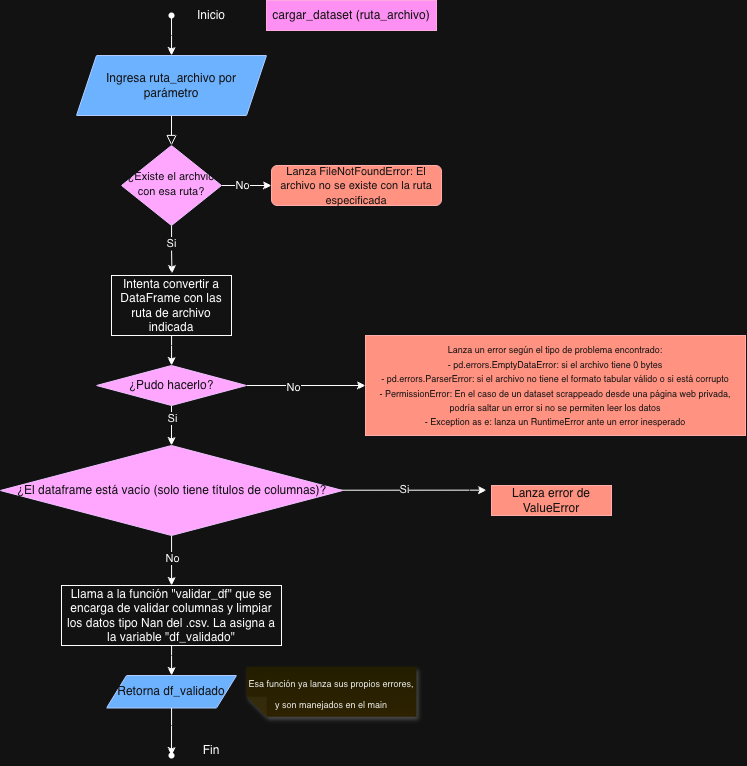

The diagram above was exported from draw.io. Its source (the exported page's mxGraphModel, read from the mxfile embedded in the PNG):
<mxGraphModel dx="1263" dy="928" grid="1" gridSize="10" guides="1" tooltips="1" connect="1" arrows="1" fold="1" page="1" pageScale="1" pageWidth="827" pageHeight="1169" math="0" shadow="0">
  <root>
    <mxCell id="WIyWlLk6GJQsqaUBKTNV-0" />
    <mxCell id="WIyWlLk6GJQsqaUBKTNV-1" parent="WIyWlLk6GJQsqaUBKTNV-0" />
    <mxCell id="WIyWlLk6GJQsqaUBKTNV-2" edge="1" parent="WIyWlLk6GJQsqaUBKTNV-1" style="rounded=0;html=1;jettySize=auto;orthogonalLoop=1;fontSize=11;endArrow=block;endFill=0;endSize=8;strokeWidth=1;shadow=0;labelBackgroundColor=none;edgeStyle=orthogonalEdgeStyle;" target="WIyWlLk6GJQsqaUBKTNV-6" value="">
      <mxGeometry relative="1" as="geometry">
        <mxPoint x="220" y="120" as="sourcePoint" />
      </mxGeometry>
    </mxCell>
    <mxCell id="1qdsG6eFFdp5vBGyUcqR-12" edge="1" parent="WIyWlLk6GJQsqaUBKTNV-1" source="WIyWlLk6GJQsqaUBKTNV-6" style="edgeStyle=orthogonalEdgeStyle;rounded=0;orthogonalLoop=1;jettySize=auto;html=1;entryX=0;entryY=0.5;entryDx=0;entryDy=0;" target="WIyWlLk6GJQsqaUBKTNV-7">
      <mxGeometry relative="1" as="geometry" />
    </mxCell>
    <mxCell id="1qdsG6eFFdp5vBGyUcqR-13" connectable="0" parent="1qdsG6eFFdp5vBGyUcqR-12" style="edgeLabel;html=1;align=center;verticalAlign=middle;resizable=0;points=[];" value="No" vertex="1">
      <mxGeometry relative="1" x="-0.1867" y="1" as="geometry">
        <mxPoint as="offset" />
      </mxGeometry>
    </mxCell>
    <mxCell id="WIyWlLk6GJQsqaUBKTNV-6" parent="WIyWlLk6GJQsqaUBKTNV-1" style="rhombus;whiteSpace=wrap;html=1;shadow=0;fontFamily=Helvetica;fontSize=12;align=center;strokeWidth=1;spacing=6;spacingTop=-4;fillColor=#6a00ff;fontColor=#ffffff;strokeColor=#3700CC;" value="&lt;font style=&quot;font-size: 11px;&quot;&gt;¿Existe el archvio con esa ruta?&lt;/font&gt;" vertex="1">
      <mxGeometry height="80" width="100" x="170" y="170" as="geometry" />
    </mxCell>
    <mxCell id="WIyWlLk6GJQsqaUBKTNV-7" parent="WIyWlLk6GJQsqaUBKTNV-1" style="rounded=1;whiteSpace=wrap;html=1;fontSize=12;glass=0;strokeWidth=1;shadow=0;fillColor=#e51400;fontColor=#ffffff;strokeColor=#B20000;" value="&lt;font style=&quot;font-size: 11px;&quot;&gt;Lanza FileNotFoundError: El archivo no se existe con la ruta especificada&lt;/font&gt;" vertex="1">
      <mxGeometry height="40" width="170" x="320" y="190" as="geometry" />
    </mxCell>
    <mxCell id="1qdsG6eFFdp5vBGyUcqR-2" edge="1" parent="WIyWlLk6GJQsqaUBKTNV-1" source="1qdsG6eFFdp5vBGyUcqR-0" style="edgeStyle=orthogonalEdgeStyle;rounded=0;orthogonalLoop=1;jettySize=auto;html=1;" value="">
      <mxGeometry relative="1" as="geometry">
        <mxPoint x="220.0344827586207" y="80" as="targetPoint" />
      </mxGeometry>
    </mxCell>
    <mxCell id="1qdsG6eFFdp5vBGyUcqR-0" parent="WIyWlLk6GJQsqaUBKTNV-1" style="shape=waypoint;sketch=0;size=6;pointerEvents=1;points=[];fillColor=none;resizable=0;rotatable=0;perimeter=centerPerimeter;snapToPoint=1;" value="" vertex="1">
      <mxGeometry height="20" width="20" x="210" y="30" as="geometry" />
    </mxCell>
    <mxCell id="1qdsG6eFFdp5vBGyUcqR-1" parent="WIyWlLk6GJQsqaUBKTNV-1" style="text;html=1;whiteSpace=wrap;strokeColor=none;fillColor=none;align=center;verticalAlign=middle;rounded=0;" value="Inicio" vertex="1">
      <mxGeometry height="30" width="60" x="230" y="25" as="geometry" />
    </mxCell>
    <mxCell id="1qdsG6eFFdp5vBGyUcqR-3" parent="WIyWlLk6GJQsqaUBKTNV-1" style="shape=parallelogram;perimeter=parallelogramPerimeter;whiteSpace=wrap;html=1;fixedSize=1;fillColor=#0050ef;fontColor=#ffffff;strokeColor=#001DBC;" value="Ingresa ruta_archivo por parámetro" vertex="1">
      <mxGeometry height="60" width="190" x="125" y="80" as="geometry" />
    </mxCell>
    <mxCell id="1qdsG6eFFdp5vBGyUcqR-6" edge="1" parent="WIyWlLk6GJQsqaUBKTNV-1" source="1qdsG6eFFdp5vBGyUcqR-4" style="edgeStyle=orthogonalEdgeStyle;rounded=0;orthogonalLoop=1;jettySize=auto;html=1;" target="1qdsG6eFFdp5vBGyUcqR-5" value="">
      <mxGeometry relative="1" as="geometry" />
    </mxCell>
    <mxCell id="1qdsG6eFFdp5vBGyUcqR-4" parent="WIyWlLk6GJQsqaUBKTNV-1" style="whiteSpace=wrap;html=1;" value="Intenta convertir a DataFrame con las ruta de archivo indicada" vertex="1">
      <mxGeometry height="60" width="120" x="160" y="300" as="geometry" />
    </mxCell>
    <mxCell id="1qdsG6eFFdp5vBGyUcqR-8" edge="1" parent="WIyWlLk6GJQsqaUBKTNV-1" source="1qdsG6eFFdp5vBGyUcqR-5" style="edgeStyle=orthogonalEdgeStyle;rounded=0;orthogonalLoop=1;jettySize=auto;html=1;" value="">
      <mxGeometry relative="1" as="geometry">
        <mxPoint x="220" y="470" as="targetPoint" />
      </mxGeometry>
    </mxCell>
    <mxCell id="1qdsG6eFFdp5vBGyUcqR-9" connectable="0" parent="1qdsG6eFFdp5vBGyUcqR-8" style="edgeLabel;html=1;align=center;verticalAlign=middle;resizable=0;points=[];" value="Si" vertex="1">
      <mxGeometry relative="1" x="-0.4017" as="geometry">
        <mxPoint as="offset" />
      </mxGeometry>
    </mxCell>
    <mxCell id="1qdsG6eFFdp5vBGyUcqR-16" edge="1" parent="WIyWlLk6GJQsqaUBKTNV-1" source="1qdsG6eFFdp5vBGyUcqR-5" style="edgeStyle=orthogonalEdgeStyle;rounded=0;orthogonalLoop=1;jettySize=auto;html=1;" target="1qdsG6eFFdp5vBGyUcqR-15" value="">
      <mxGeometry relative="1" as="geometry" />
    </mxCell>
    <mxCell id="1qdsG6eFFdp5vBGyUcqR-17" connectable="0" parent="1qdsG6eFFdp5vBGyUcqR-16" style="edgeLabel;html=1;align=center;verticalAlign=middle;resizable=0;points=[];" value="No" vertex="1">
      <mxGeometry relative="1" x="-0.2126" y="-1" as="geometry">
        <mxPoint as="offset" />
      </mxGeometry>
    </mxCell>
    <mxCell id="1qdsG6eFFdp5vBGyUcqR-5" parent="WIyWlLk6GJQsqaUBKTNV-1" style="rhombus;whiteSpace=wrap;html=1;fillColor=#6a00ff;fontColor=#ffffff;strokeColor=#3700CC;" value="¿Pudo hacerlo?" vertex="1">
      <mxGeometry height="40" width="150" x="145" y="390" as="geometry" />
    </mxCell>
    <mxCell id="1qdsG6eFFdp5vBGyUcqR-10" edge="1" parent="WIyWlLk6GJQsqaUBKTNV-1" source="WIyWlLk6GJQsqaUBKTNV-6" style="edgeStyle=orthogonalEdgeStyle;rounded=0;orthogonalLoop=1;jettySize=auto;html=1;entryX=0.504;entryY=-0.033;entryDx=0;entryDy=0;entryPerimeter=0;" target="1qdsG6eFFdp5vBGyUcqR-4">
      <mxGeometry relative="1" as="geometry" />
    </mxCell>
    <mxCell id="1qdsG6eFFdp5vBGyUcqR-11" connectable="0" parent="1qdsG6eFFdp5vBGyUcqR-10" style="edgeLabel;html=1;align=center;verticalAlign=middle;resizable=0;points=[];" value="Si" vertex="1">
      <mxGeometry relative="1" x="-0.2694" y="-1" as="geometry">
        <mxPoint as="offset" />
      </mxGeometry>
    </mxCell>
    <mxCell id="1qdsG6eFFdp5vBGyUcqR-18" edge="1" parent="WIyWlLk6GJQsqaUBKTNV-1" style="edgeStyle=orthogonalEdgeStyle;rounded=0;orthogonalLoop=1;jettySize=auto;html=1;">
      <mxGeometry relative="1" as="geometry">
        <Array as="points">
          <mxPoint x="518" y="514.69" />
        </Array>
        <mxPoint x="380.00200000000007" y="514.73" as="sourcePoint" />
        <mxPoint x="535" y="514.69" as="targetPoint" />
      </mxGeometry>
    </mxCell>
    <mxCell id="1qdsG6eFFdp5vBGyUcqR-19" connectable="0" parent="1qdsG6eFFdp5vBGyUcqR-18" style="edgeLabel;html=1;align=center;verticalAlign=middle;resizable=0;points=[];" value="Si" vertex="1">
      <mxGeometry relative="1" x="-0.0743" y="1" as="geometry">
        <mxPoint as="offset" />
      </mxGeometry>
    </mxCell>
    <mxCell id="1qdsG6eFFdp5vBGyUcqR-22" edge="1" parent="WIyWlLk6GJQsqaUBKTNV-1" source="1qdsG6eFFdp5vBGyUcqR-14" style="edgeStyle=orthogonalEdgeStyle;rounded=0;orthogonalLoop=1;jettySize=auto;html=1;" target="1qdsG6eFFdp5vBGyUcqR-21" value="">
      <mxGeometry relative="1" as="geometry" />
    </mxCell>
    <mxCell id="1qdsG6eFFdp5vBGyUcqR-23" connectable="0" parent="1qdsG6eFFdp5vBGyUcqR-22" style="edgeLabel;html=1;align=center;verticalAlign=middle;resizable=0;points=[];" value="No" vertex="1">
      <mxGeometry relative="1" x="-0.112" as="geometry">
        <mxPoint as="offset" />
      </mxGeometry>
    </mxCell>
    <mxCell id="1qdsG6eFFdp5vBGyUcqR-14" parent="WIyWlLk6GJQsqaUBKTNV-1" style="rhombus;whiteSpace=wrap;html=1;fillColor=#6a00ff;fontColor=#ffffff;strokeColor=#3700CC;" value="¿El dataframe está vacío (solo tiene títulos de columnas)?" vertex="1">
      <mxGeometry height="90" width="342.5" x="48.75" y="470" as="geometry" />
    </mxCell>
    <mxCell id="1qdsG6eFFdp5vBGyUcqR-15" parent="WIyWlLk6GJQsqaUBKTNV-1" style="whiteSpace=wrap;html=1;fillColor=#e51400;fontColor=#ffffff;strokeColor=#B20000;" value="&lt;font style=&quot;font-size: 9px;&quot;&gt;Lanza un error según el tipo de problema encontrado:&lt;/font&gt;&lt;div&gt;&lt;font style=&quot;font-size: 9px;&quot;&gt;- pd.errors.EmptyDataError: si el archivo tiene 0 bytes&lt;/font&gt;&lt;/div&gt;&lt;div&gt;&lt;font style=&quot;font-size: 9px;&quot;&gt;- pd.errors.ParserError: si el archivo no tiene el formato tabular válido o si está corrupto&lt;/font&gt;&lt;/div&gt;&lt;div&gt;&lt;font style=&quot;font-size: 9px;&quot;&gt;- PermissionError: En el caso de un dataset scrappeado desde una página web privada, podría saltar un error si no se permiten leer los datos&lt;/font&gt;&lt;/div&gt;&lt;div&gt;&lt;font style=&quot;font-size: 9px;&quot;&gt;- Exception as e: lanza un RuntimeError ante un error inesperado&lt;/font&gt;&lt;/div&gt;" vertex="1">
      <mxGeometry height="100" width="380" x="414" y="360" as="geometry" />
    </mxCell>
    <mxCell id="1qdsG6eFFdp5vBGyUcqR-20" parent="WIyWlLk6GJQsqaUBKTNV-1" style="whiteSpace=wrap;html=1;fillColor=#e51400;fontColor=#ffffff;strokeColor=#B20000;" value="Lanza error de ValueError" vertex="1">
      <mxGeometry height="30" width="120" x="540" y="510" as="geometry" />
    </mxCell>
    <mxCell id="YgUEaICPKCkQu0I9BgTe-1" edge="1" parent="WIyWlLk6GJQsqaUBKTNV-1" source="1qdsG6eFFdp5vBGyUcqR-21" style="edgeStyle=orthogonalEdgeStyle;rounded=0;orthogonalLoop=1;jettySize=auto;html=1;" target="1qdsG6eFFdp5vBGyUcqR-36" value="">
      <mxGeometry relative="1" as="geometry" />
    </mxCell>
    <mxCell id="1qdsG6eFFdp5vBGyUcqR-21" parent="WIyWlLk6GJQsqaUBKTNV-1" style="whiteSpace=wrap;html=1;" value="Llama a la función &quot;validar_df&quot; que se encarga de validar columnas y limpiar los datos tipo Nan del .csv. La asigna a la variable &quot;df_validado&quot;" vertex="1">
      <mxGeometry height="60" width="220" x="110" y="610" as="geometry" />
    </mxCell>
    <mxCell id="1qdsG6eFFdp5vBGyUcqR-31" parent="WIyWlLk6GJQsqaUBKTNV-1" style="shape=waypoint;sketch=0;size=6;pointerEvents=1;points=[];fillColor=default;resizable=0;rotatable=0;perimeter=centerPerimeter;snapToPoint=1;" value="" vertex="1">
      <mxGeometry height="20" width="20" x="210" y="770" as="geometry" />
    </mxCell>
    <mxCell id="1qdsG6eFFdp5vBGyUcqR-35" parent="WIyWlLk6GJQsqaUBKTNV-1" style="text;html=1;whiteSpace=wrap;strokeColor=none;fillColor=none;align=center;verticalAlign=middle;rounded=0;" value="Fin" vertex="1">
      <mxGeometry height="30" width="60" x="230" y="760" as="geometry" />
    </mxCell>
    <mxCell id="1qdsG6eFFdp5vBGyUcqR-36" parent="WIyWlLk6GJQsqaUBKTNV-1" style="shape=parallelogram;perimeter=parallelogramPerimeter;whiteSpace=wrap;html=1;fixedSize=1;fillColor=#0050ef;fontColor=#ffffff;strokeColor=#001DBC;" value="Retorna df_validado" vertex="1">
      <mxGeometry height="32.5" width="130" x="155" y="700" as="geometry" />
    </mxCell>
    <mxCell id="1qdsG6eFFdp5vBGyUcqR-37" parent="WIyWlLk6GJQsqaUBKTNV-1" style="text;html=1;whiteSpace=wrap;strokeColor=#A50040;fillColor=#d80073;align=center;verticalAlign=middle;rounded=0;fontColor=#ffffff;" value="cargar_dataset (ruta_archivo)" vertex="1">
      <mxGeometry height="30" width="170" x="315" y="25" as="geometry" />
    </mxCell>
    <mxCell id="YgUEaICPKCkQu0I9BgTe-0" parent="WIyWlLk6GJQsqaUBKTNV-1" style="shape=note;whiteSpace=wrap;html=1;backgroundOutline=1;fontColor=#000000;darkOpacity=0.05;fillColor=#FFF9B2;strokeColor=none;fillStyle=solid;direction=west;gradientDirection=north;gradientColor=#FFF2A1;shadow=1;size=20;autosizeText=1;fontSize=17;" value="&lt;font style=&quot;font-size: 9px;&quot;&gt;Esa función ya lanza sus propios errores, y son manejados en el main&lt;/font&gt;" vertex="1">
      <mxGeometry height="50" width="170" x="295" y="691.25" as="geometry" />
    </mxCell>
    <mxCell id="YgUEaICPKCkQu0I9BgTe-2" edge="1" parent="WIyWlLk6GJQsqaUBKTNV-1" source="1qdsG6eFFdp5vBGyUcqR-36" style="edgeStyle=orthogonalEdgeStyle;rounded=0;orthogonalLoop=1;jettySize=auto;html=1;entryX=0.634;entryY=0.15;entryDx=0;entryDy=0;entryPerimeter=0;" target="1qdsG6eFFdp5vBGyUcqR-31">
      <mxGeometry relative="1" as="geometry" />
    </mxCell>
  </root>
</mxGraphModel>